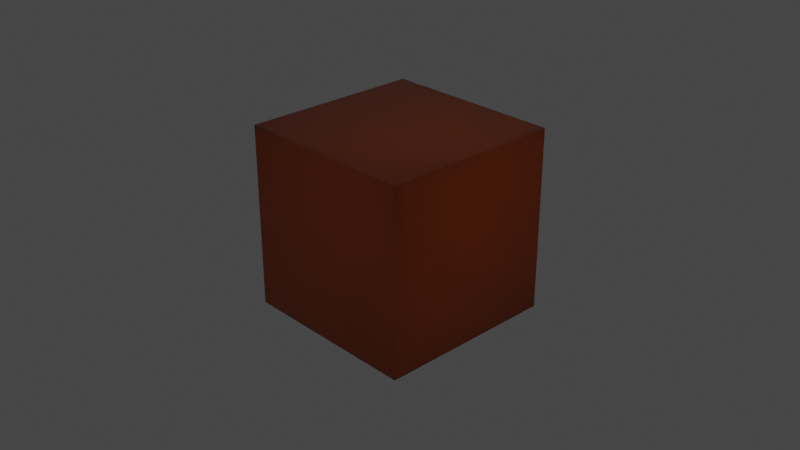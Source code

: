# Source: enemy.blend  (saved by Blender 2.82.7; exported with 4.5.12 LTS)
import bpy
from mathutils import Matrix  # noqa: F401  (used for matrix-valued properties, if any)

bpy.ops.wm.read_factory_settings(use_empty=True)
scene = bpy.context.scene
scene.name = 'Scene'

# ---- collections
col_collection = bpy.data.collections.new('Collection'); scene.collection.children.link(col_collection)

# ---- materials (node trees are filled in below, after node groups)
mat_material_001 = bpy.data.materials.new('Material.001')
mat_material_001.use_transparent_shadow = False

# ---- material node trees
mat_material_001.use_nodes = True; mat_material_001.node_tree.nodes.clear()
_N = mat_material_001.node_tree.nodes; _L = mat_material_001.node_tree.links
n0 = _N.new('ShaderNodeOutputMaterial'); n0.name = 'Material Output'; n0.location = (300, 300)
n1 = _N.new('ShaderNodeBsdfPrincipled'); n1.name = 'Principled BSDF'; n1.location = (10, 300)
n1.distribution = 'GGX'
n1.subsurface_method = 'BURLEY'
n1.inputs[0].default_value = (0.8, 0.1171, 0.0, 1.0)
n1.inputs[2].default_value = 0.0
n1.inputs[3].default_value = 1.45
n1.inputs[8].default_value = 1.0
n1.inputs[9].default_value = (100.0, 100.0, 100.0)
n1.inputs[10].default_value = 1.0
n1.inputs[27].default_value = (0.0, 0.0, 0.0, 1.0)
n1.inputs[28].default_value = 1.0
_L.new(n1.outputs[0], n0.inputs[0])
n0.is_active_output = True

# ---- world
world_world = bpy.data.worlds.new('World'); scene.world = world_world
world_world.use_nodes = True; world_world.node_tree.nodes.clear()
_N = world_world.node_tree.nodes; _L = world_world.node_tree.links
n0 = _N.new('ShaderNodeOutputWorld'); n0.name = 'World Output'; n0.location = (300, 300)
n1 = _N.new('ShaderNodeBackground'); n1.name = 'Background'; n1.location = (10, 300)
n1.inputs[0].default_value = (0.05088, 0.05088, 0.05088, 1.0)
_L.new(n1.outputs[0], n0.inputs[0])
n0.is_active_output = True
world_world.color = (0.05088, 0.05088, 0.05088)
world_world.use_sun_shadow = False
world_world.sun_shadow_jitter_overblur = 0.0

# ---- cameras
cam_camera = bpy.data.cameras.new('Camera')
cam_camera.clip_end = 100.0
cam_camera.ortho_scale = 7.314

# ---- lights
light_light = bpy.data.lights.new('Light', 'POINT')
light_light.transmission_factor = 0.0
light_light.energy = 1000.0
light_light.shadow_soft_size = 0.1
light_light.shadow_maximum_resolution = 0.006
light_light.use_absolute_resolution = True

# ---- meshes
me_cube = bpy.data.meshes.new('Cube')
me_cube.from_pydata([(1.0, 1.0, 1.0), (1.0, 1.0, -1.0), (1.0, -1.0, 1.0), (1.0, -1.0, -1.0), (-1.0, 1.0, 1.0), (-1.0, 1.0, -1.0), (-1.0, -1.0, 1.0), (-1.0, -1.0, -1.0)], [], [(0, 4, 6, 2), (3, 2, 6, 7), (7, 6, 4, 5), (5, 1, 3, 7), (1, 0, 2, 3), (5, 4, 0, 1)])
_uv = me_cube.uv_layers.new(name='UVMap')
_uv.uv.foreach_set('vector', [0.625, 0.5, 0.875, 0.5, 0.875, 0.75, 0.625, 0.75, 0.375, 0.75, 0.625, 0.75, 0.625, 1.0, 0.375, 1.0, 0.375, 0.0, 0.625, 0.0, 0.625, 0.25, 0.375, 0.25, 0.125, 0.5, 0.375, 0.5, 0.375, 0.75, 0.125, 0.75, 0.375, 0.5, 0.625, 0.5, 0.625, 0.75, 0.375, 0.75, 0.375, 0.25, 0.625, 0.25, 0.625, 0.5, 0.375, 0.5])
me_cube.materials.append(mat_material_001)
me_cube.use_remesh_preserve_volume = False
me_cube.use_remesh_preserve_attributes = False
me_cube.use_mirror_vertex_groups = False
me_cube.update()

# ---- objects
ob_cube = bpy.data.objects.new('Cube', me_cube)
ob_light = bpy.data.objects.new('Light', light_light)
ob_camera = bpy.data.objects.new('Camera', cam_camera)

# ---- transforms, parenting, visibility, modifiers, constraints
ob_cube.location = (0.0, 0.0, 0.0)
ob_cube.lock_rotations_4d = False
ob_cube.empty_display_type = 'ARROWS'
ob_cube.lineart.crease_threshold = 0.0
ob_light.location = (4.076, 1.005, 5.904)
ob_light.rotation_euler = (0.6503, 0.05522, 1.866)
ob_light.lock_rotations_4d = False
ob_light.empty_display_type = 'ARROWS'
ob_light.color = (0.0, 0.0, 0.0, 0.0)
ob_light.lineart.crease_threshold = 0.0
ob_camera.location = (7.359, -6.926, 4.958)
ob_camera.rotation_euler = (1.109, 0.0, 0.8149)
ob_camera.lock_rotations_4d = False
ob_camera.empty_display_type = 'ARROWS'
ob_camera.color = (0.0, 0.0, 0.0, 0.0)
ob_camera.display_type = 'WIRE'
ob_camera.lineart.crease_threshold = 0.0

# ---- collection membership
col_collection.objects.link(ob_cube)
col_collection.objects.link(ob_light)
col_collection.objects.link(ob_camera)

# ---- scene / render settings (as saved in the file)
scene.camera = ob_camera
scene.frame_start = 1; scene.frame_end = 250; scene.frame_set(1)
scene.render.engine = 'BLENDER_EEVEE_NEXT'
scene.cycles.use_denoising = False
scene.cycles.samples = 128
scene.cycles.sampling_pattern = 'TABULATED_SOBOL'
scene.cycles.use_adaptive_sampling = False
scene.cycles.use_light_tree = False
scene.view_settings.view_transform = 'Filmic'
bpy.context.view_layer.update()
